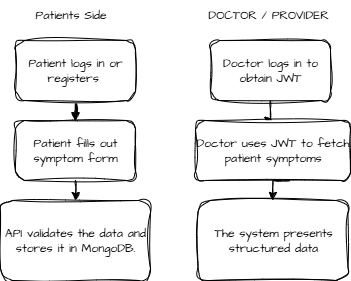

The diagram above was exported from draw.io. Its source (the exported page's mxGraphModel, read from the mxfile embedded in the PNG):
<mxGraphModel dx="1042" dy="562" grid="1" gridSize="10" guides="1" tooltips="1" connect="1" arrows="1" fold="1" page="1" pageScale="1" pageWidth="1169" pageHeight="827" math="0" shadow="0">
  <root>
    <mxCell id="0" />
    <mxCell id="1" parent="0" />
    <mxCell id="hgt8tOtXSplp6QtevoPO-15" style="edgeStyle=orthogonalEdgeStyle;rounded=0;sketch=1;hachureGap=4;jiggle=2;curveFitting=1;orthogonalLoop=1;jettySize=auto;html=1;exitX=0.5;exitY=1;exitDx=0;exitDy=0;fontFamily=Architects Daughter;fontSource=https%3A%2F%2Ffonts.googleapis.com%2Fcss%3Ffamily%3DArchitects%2BDaughter;" edge="1" parent="1" source="hgt8tOtXSplp6QtevoPO-1" target="hgt8tOtXSplp6QtevoPO-2">
      <mxGeometry relative="1" as="geometry" />
    </mxCell>
    <mxCell id="hgt8tOtXSplp6QtevoPO-1" value="Patient logs in or registers&amp;nbsp;" style="rounded=1;whiteSpace=wrap;html=1;sketch=1;hachureGap=4;jiggle=2;curveFitting=1;fontFamily=Architects Daughter;fontSource=https%3A%2F%2Ffonts.googleapis.com%2Fcss%3Ffamily%3DArchitects%2BDaughter;" vertex="1" parent="1">
      <mxGeometry x="270" y="80" width="120" height="60" as="geometry" />
    </mxCell>
    <mxCell id="hgt8tOtXSplp6QtevoPO-2" value="Patient fills out symptom form" style="rounded=1;whiteSpace=wrap;html=1;sketch=1;hachureGap=4;jiggle=2;curveFitting=1;fontFamily=Architects Daughter;fontSource=https%3A%2F%2Ffonts.googleapis.com%2Fcss%3Ffamily%3DArchitects%2BDaughter;" vertex="1" parent="1">
      <mxGeometry x="270" y="160" width="120" height="60" as="geometry" />
    </mxCell>
    <mxCell id="hgt8tOtXSplp6QtevoPO-17" style="edgeStyle=orthogonalEdgeStyle;rounded=0;sketch=1;hachureGap=4;jiggle=2;curveFitting=1;orthogonalLoop=1;jettySize=auto;html=1;exitX=0.5;exitY=1;exitDx=0;exitDy=0;entryX=0.5;entryY=0;entryDx=0;entryDy=0;fontFamily=Architects Daughter;fontSource=https%3A%2F%2Ffonts.googleapis.com%2Fcss%3Ffamily%3DArchitects%2BDaughter;" edge="1" parent="1" target="hgt8tOtXSplp6QtevoPO-4">
      <mxGeometry relative="1" as="geometry">
        <mxPoint x="330" y="220" as="sourcePoint" />
      </mxGeometry>
    </mxCell>
    <mxCell id="hgt8tOtXSplp6QtevoPO-4" value=" API validates the data and stores it in MongoDB." style="rounded=1;whiteSpace=wrap;html=1;sketch=1;hachureGap=4;jiggle=2;curveFitting=1;fontFamily=Architects Daughter;fontSource=https%3A%2F%2Ffonts.googleapis.com%2Fcss%3Ffamily%3DArchitects%2BDaughter;" vertex="1" parent="1">
      <mxGeometry x="255" y="240" width="150" height="80" as="geometry" />
    </mxCell>
    <mxCell id="hgt8tOtXSplp6QtevoPO-24" style="edgeStyle=orthogonalEdgeStyle;rounded=0;sketch=1;hachureGap=4;jiggle=2;curveFitting=1;orthogonalLoop=1;jettySize=auto;html=1;exitX=0.5;exitY=1;exitDx=0;exitDy=0;fontFamily=Architects Daughter;fontSource=https%3A%2F%2Ffonts.googleapis.com%2Fcss%3Ffamily%3DArchitects%2BDaughter;" edge="1" parent="1" source="hgt8tOtXSplp6QtevoPO-25" target="hgt8tOtXSplp6QtevoPO-26">
      <mxGeometry relative="1" as="geometry" />
    </mxCell>
    <mxCell id="hgt8tOtXSplp6QtevoPO-25" value="Doctor logs in to obtain JWT" style="rounded=1;whiteSpace=wrap;html=1;sketch=1;hachureGap=4;jiggle=2;curveFitting=1;fontFamily=Architects Daughter;fontSource=https%3A%2F%2Ffonts.googleapis.com%2Fcss%3Ffamily%3DArchitects%2BDaughter;" vertex="1" parent="1">
      <mxGeometry x="465" y="80" width="120" height="60" as="geometry" />
    </mxCell>
    <mxCell id="hgt8tOtXSplp6QtevoPO-26" value="Doctor uses JWT to fetch patient symptoms" style="rounded=1;whiteSpace=wrap;html=1;sketch=1;hachureGap=4;jiggle=2;curveFitting=1;fontFamily=Architects Daughter;fontSource=https%3A%2F%2Ffonts.googleapis.com%2Fcss%3Ffamily%3DArchitects%2BDaughter;" vertex="1" parent="1">
      <mxGeometry x="450" y="160" width="155" height="60" as="geometry" />
    </mxCell>
    <mxCell id="hgt8tOtXSplp6QtevoPO-27" style="edgeStyle=orthogonalEdgeStyle;rounded=0;sketch=1;hachureGap=4;jiggle=2;curveFitting=1;orthogonalLoop=1;jettySize=auto;html=1;exitX=0.5;exitY=1;exitDx=0;exitDy=0;entryX=0.5;entryY=0;entryDx=0;entryDy=0;fontFamily=Architects Daughter;fontSource=https%3A%2F%2Ffonts.googleapis.com%2Fcss%3Ffamily%3DArchitects%2BDaughter;" edge="1" parent="1" target="hgt8tOtXSplp6QtevoPO-28">
      <mxGeometry relative="1" as="geometry">
        <mxPoint x="545" y="220" as="sourcePoint" />
      </mxGeometry>
    </mxCell>
    <mxCell id="hgt8tOtXSplp6QtevoPO-28" value=" The system presents structured data" style="rounded=1;whiteSpace=wrap;html=1;sketch=1;hachureGap=4;jiggle=2;curveFitting=1;fontFamily=Architects Daughter;fontSource=https%3A%2F%2Ffonts.googleapis.com%2Fcss%3Ffamily%3DArchitects%2BDaughter;" vertex="1" parent="1">
      <mxGeometry x="452.5" y="240" width="150" height="80" as="geometry" />
    </mxCell>
    <mxCell id="hgt8tOtXSplp6QtevoPO-29" value="Patients Side" style="text;html=1;align=center;verticalAlign=middle;resizable=0;points=[];autosize=1;strokeColor=none;fillColor=none;fontFamily=Architects Daughter;fontSource=https%3A%2F%2Ffonts.googleapis.com%2Fcss%3Ffamily%3DArchitects%2BDaughter;" vertex="1" parent="1">
      <mxGeometry x="280" y="40" width="90" height="30" as="geometry" />
    </mxCell>
    <mxCell id="hgt8tOtXSplp6QtevoPO-30" value="DOCTOR / PROVIDER&amp;nbsp;" style="text;html=1;align=center;verticalAlign=middle;resizable=0;points=[];autosize=1;strokeColor=none;fillColor=none;fontFamily=Architects Daughter;fontSource=https%3A%2F%2Ffonts.googleapis.com%2Fcss%3Ffamily%3DArchitects%2BDaughter;" vertex="1" parent="1">
      <mxGeometry x="450" y="40" width="150" height="30" as="geometry" />
    </mxCell>
  </root>
</mxGraphModel>